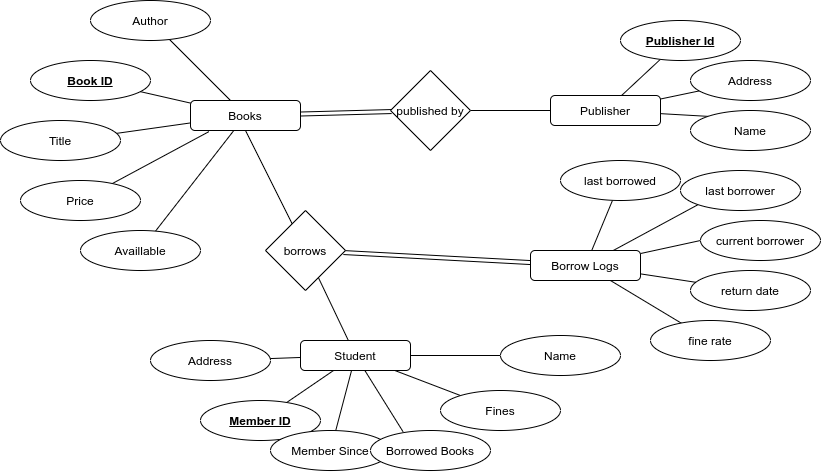

The diagram above was exported from draw.io. Its source (the exported page's mxGraphModel, read from the mxfile embedded in the PNG):
<mxGraphModel dx="1271" dy="575" grid="1" gridSize="10" guides="1" tooltips="1" connect="1" arrows="1" fold="1" page="1" pageScale="1" pageWidth="850" pageHeight="1100" math="0" shadow="0">
  <root>
    <mxCell id="9V0uJNKkY4EedVrQWBP4-0" />
    <mxCell id="9V0uJNKkY4EedVrQWBP4-1" parent="9V0uJNKkY4EedVrQWBP4-0" />
    <mxCell id="8aVzBu5TfjdNeDIGe2RU-12" style="edgeStyle=none;rounded=0;orthogonalLoop=1;jettySize=auto;html=1;endArrow=none;endFill=0;shape=link;" edge="1" parent="9V0uJNKkY4EedVrQWBP4-1" source="8aVzBu5TfjdNeDIGe2RU-0" target="8aVzBu5TfjdNeDIGe2RU-11">
      <mxGeometry relative="1" as="geometry" />
    </mxCell>
    <mxCell id="8aVzBu5TfjdNeDIGe2RU-0" value="Books" style="rounded=1;whiteSpace=wrap;html=1;" vertex="1" parent="9V0uJNKkY4EedVrQWBP4-1">
      <mxGeometry x="270" y="200" width="110" height="30" as="geometry" />
    </mxCell>
    <mxCell id="8aVzBu5TfjdNeDIGe2RU-10" style="edgeStyle=none;rounded=0;orthogonalLoop=1;jettySize=auto;html=1;endArrow=none;endFill=0;" edge="1" parent="9V0uJNKkY4EedVrQWBP4-1" source="8aVzBu5TfjdNeDIGe2RU-1" target="8aVzBu5TfjdNeDIGe2RU-0">
      <mxGeometry relative="1" as="geometry" />
    </mxCell>
    <mxCell id="8aVzBu5TfjdNeDIGe2RU-1" value="Author" style="ellipse;whiteSpace=wrap;html=1;" vertex="1" parent="9V0uJNKkY4EedVrQWBP4-1">
      <mxGeometry x="170" y="100" width="120" height="40" as="geometry" />
    </mxCell>
    <mxCell id="8aVzBu5TfjdNeDIGe2RU-9" style="edgeStyle=none;rounded=0;orthogonalLoop=1;jettySize=auto;html=1;endArrow=none;endFill=0;" edge="1" parent="9V0uJNKkY4EedVrQWBP4-1" source="8aVzBu5TfjdNeDIGe2RU-2" target="8aVzBu5TfjdNeDIGe2RU-0">
      <mxGeometry relative="1" as="geometry" />
    </mxCell>
    <mxCell id="8aVzBu5TfjdNeDIGe2RU-2" value="Book ID" style="ellipse;whiteSpace=wrap;html=1;fontStyle=5" vertex="1" parent="9V0uJNKkY4EedVrQWBP4-1">
      <mxGeometry x="110" y="160" width="120" height="40" as="geometry" />
    </mxCell>
    <mxCell id="8aVzBu5TfjdNeDIGe2RU-8" style="edgeStyle=none;rounded=0;orthogonalLoop=1;jettySize=auto;html=1;endArrow=none;endFill=0;" edge="1" parent="9V0uJNKkY4EedVrQWBP4-1" source="8aVzBu5TfjdNeDIGe2RU-3" target="8aVzBu5TfjdNeDIGe2RU-0">
      <mxGeometry relative="1" as="geometry" />
    </mxCell>
    <mxCell id="8aVzBu5TfjdNeDIGe2RU-3" value="Title" style="ellipse;whiteSpace=wrap;html=1;" vertex="1" parent="9V0uJNKkY4EedVrQWBP4-1">
      <mxGeometry x="80" y="220" width="120" height="40" as="geometry" />
    </mxCell>
    <mxCell id="8aVzBu5TfjdNeDIGe2RU-7" style="edgeStyle=none;rounded=0;orthogonalLoop=1;jettySize=auto;html=1;entryX=0.167;entryY=1.039;entryDx=0;entryDy=0;entryPerimeter=0;endArrow=none;endFill=0;" edge="1" parent="9V0uJNKkY4EedVrQWBP4-1" source="8aVzBu5TfjdNeDIGe2RU-4" target="8aVzBu5TfjdNeDIGe2RU-0">
      <mxGeometry relative="1" as="geometry" />
    </mxCell>
    <mxCell id="8aVzBu5TfjdNeDIGe2RU-4" value="Price" style="ellipse;whiteSpace=wrap;html=1;" vertex="1" parent="9V0uJNKkY4EedVrQWBP4-1">
      <mxGeometry x="100" y="280" width="120" height="40" as="geometry" />
    </mxCell>
    <mxCell id="8aVzBu5TfjdNeDIGe2RU-6" style="edgeStyle=none;rounded=0;orthogonalLoop=1;jettySize=auto;html=1;endArrow=none;endFill=0;" edge="1" parent="9V0uJNKkY4EedVrQWBP4-1" source="8aVzBu5TfjdNeDIGe2RU-5" target="8aVzBu5TfjdNeDIGe2RU-0">
      <mxGeometry relative="1" as="geometry" />
    </mxCell>
    <mxCell id="8aVzBu5TfjdNeDIGe2RU-5" value="Availlable" style="ellipse;whiteSpace=wrap;html=1;" vertex="1" parent="9V0uJNKkY4EedVrQWBP4-1">
      <mxGeometry x="160" y="330" width="120" height="40" as="geometry" />
    </mxCell>
    <mxCell id="8aVzBu5TfjdNeDIGe2RU-14" style="edgeStyle=none;rounded=0;orthogonalLoop=1;jettySize=auto;html=1;entryX=0;entryY=0.5;entryDx=0;entryDy=0;endArrow=none;endFill=0;" edge="1" parent="9V0uJNKkY4EedVrQWBP4-1" source="8aVzBu5TfjdNeDIGe2RU-11" target="8aVzBu5TfjdNeDIGe2RU-13">
      <mxGeometry relative="1" as="geometry" />
    </mxCell>
    <mxCell id="8aVzBu5TfjdNeDIGe2RU-11" value="published by" style="rhombus;whiteSpace=wrap;html=1;" vertex="1" parent="9V0uJNKkY4EedVrQWBP4-1">
      <mxGeometry x="470" y="170" width="80" height="80" as="geometry" />
    </mxCell>
    <mxCell id="8aVzBu5TfjdNeDIGe2RU-18" style="edgeStyle=none;rounded=0;orthogonalLoop=1;jettySize=auto;html=1;endArrow=none;endFill=0;strokeColor=#000000;" edge="1" parent="9V0uJNKkY4EedVrQWBP4-1" source="8aVzBu5TfjdNeDIGe2RU-13" target="8aVzBu5TfjdNeDIGe2RU-15">
      <mxGeometry relative="1" as="geometry" />
    </mxCell>
    <mxCell id="8aVzBu5TfjdNeDIGe2RU-19" style="edgeStyle=none;rounded=0;orthogonalLoop=1;jettySize=auto;html=1;endArrow=none;endFill=0;strokeColor=#000000;" edge="1" parent="9V0uJNKkY4EedVrQWBP4-1" source="8aVzBu5TfjdNeDIGe2RU-13" target="8aVzBu5TfjdNeDIGe2RU-16">
      <mxGeometry relative="1" as="geometry" />
    </mxCell>
    <mxCell id="8aVzBu5TfjdNeDIGe2RU-20" style="edgeStyle=none;rounded=0;orthogonalLoop=1;jettySize=auto;html=1;entryX=0;entryY=0;entryDx=0;entryDy=0;endArrow=none;endFill=0;strokeColor=#000000;" edge="1" parent="9V0uJNKkY4EedVrQWBP4-1" source="8aVzBu5TfjdNeDIGe2RU-13" target="8aVzBu5TfjdNeDIGe2RU-17">
      <mxGeometry relative="1" as="geometry" />
    </mxCell>
    <mxCell id="8aVzBu5TfjdNeDIGe2RU-13" value="Publisher" style="rounded=1;whiteSpace=wrap;html=1;" vertex="1" parent="9V0uJNKkY4EedVrQWBP4-1">
      <mxGeometry x="630" y="195" width="110" height="30" as="geometry" />
    </mxCell>
    <mxCell id="8aVzBu5TfjdNeDIGe2RU-15" value="Publisher Id" style="ellipse;whiteSpace=wrap;html=1;fontStyle=5" vertex="1" parent="9V0uJNKkY4EedVrQWBP4-1">
      <mxGeometry x="700" y="120" width="120" height="40" as="geometry" />
    </mxCell>
    <mxCell id="8aVzBu5TfjdNeDIGe2RU-16" value="Address&lt;br&gt;" style="ellipse;whiteSpace=wrap;html=1;fontStyle=0" vertex="1" parent="9V0uJNKkY4EedVrQWBP4-1">
      <mxGeometry x="770" y="160" width="120" height="40" as="geometry" />
    </mxCell>
    <mxCell id="8aVzBu5TfjdNeDIGe2RU-17" value="Name" style="ellipse;whiteSpace=wrap;html=1;fontStyle=0" vertex="1" parent="9V0uJNKkY4EedVrQWBP4-1">
      <mxGeometry x="770" y="210" width="120" height="40" as="geometry" />
    </mxCell>
    <mxCell id="8aVzBu5TfjdNeDIGe2RU-29" style="edgeStyle=none;rounded=0;orthogonalLoop=1;jettySize=auto;html=1;endArrow=none;endFill=0;strokeColor=#000000;" edge="1" parent="9V0uJNKkY4EedVrQWBP4-1" source="8aVzBu5TfjdNeDIGe2RU-22" target="8aVzBu5TfjdNeDIGe2RU-23">
      <mxGeometry relative="1" as="geometry" />
    </mxCell>
    <mxCell id="8aVzBu5TfjdNeDIGe2RU-30" style="edgeStyle=none;rounded=0;orthogonalLoop=1;jettySize=auto;html=1;endArrow=none;endFill=0;strokeColor=#000000;" edge="1" parent="9V0uJNKkY4EedVrQWBP4-1" source="8aVzBu5TfjdNeDIGe2RU-22" target="8aVzBu5TfjdNeDIGe2RU-24">
      <mxGeometry relative="1" as="geometry" />
    </mxCell>
    <mxCell id="8aVzBu5TfjdNeDIGe2RU-31" style="edgeStyle=none;rounded=0;orthogonalLoop=1;jettySize=auto;html=1;endArrow=none;endFill=0;strokeColor=#000000;" edge="1" parent="9V0uJNKkY4EedVrQWBP4-1" source="8aVzBu5TfjdNeDIGe2RU-22" target="8aVzBu5TfjdNeDIGe2RU-25">
      <mxGeometry relative="1" as="geometry" />
    </mxCell>
    <mxCell id="8aVzBu5TfjdNeDIGe2RU-32" style="edgeStyle=none;rounded=0;orthogonalLoop=1;jettySize=auto;html=1;endArrow=none;endFill=0;strokeColor=#000000;" edge="1" parent="9V0uJNKkY4EedVrQWBP4-1" source="8aVzBu5TfjdNeDIGe2RU-22" target="8aVzBu5TfjdNeDIGe2RU-26">
      <mxGeometry relative="1" as="geometry" />
    </mxCell>
    <mxCell id="8aVzBu5TfjdNeDIGe2RU-33" style="edgeStyle=none;rounded=0;orthogonalLoop=1;jettySize=auto;html=1;entryX=0.271;entryY=0.029;entryDx=0;entryDy=0;entryPerimeter=0;endArrow=none;endFill=0;strokeColor=#000000;" edge="1" parent="9V0uJNKkY4EedVrQWBP4-1" source="8aVzBu5TfjdNeDIGe2RU-22" target="8aVzBu5TfjdNeDIGe2RU-27">
      <mxGeometry relative="1" as="geometry" />
    </mxCell>
    <mxCell id="8aVzBu5TfjdNeDIGe2RU-34" style="edgeStyle=none;rounded=0;orthogonalLoop=1;jettySize=auto;html=1;endArrow=none;endFill=0;strokeColor=#000000;" edge="1" parent="9V0uJNKkY4EedVrQWBP4-1" source="8aVzBu5TfjdNeDIGe2RU-22" target="8aVzBu5TfjdNeDIGe2RU-28">
      <mxGeometry relative="1" as="geometry" />
    </mxCell>
    <mxCell id="8aVzBu5TfjdNeDIGe2RU-36" style="edgeStyle=none;rounded=0;orthogonalLoop=1;jettySize=auto;html=1;endArrow=none;endFill=0;strokeColor=#000000;" edge="1" parent="9V0uJNKkY4EedVrQWBP4-1" source="8aVzBu5TfjdNeDIGe2RU-22" target="8aVzBu5TfjdNeDIGe2RU-35">
      <mxGeometry relative="1" as="geometry" />
    </mxCell>
    <mxCell id="8aVzBu5TfjdNeDIGe2RU-22" value="Student" style="rounded=1;whiteSpace=wrap;html=1;" vertex="1" parent="9V0uJNKkY4EedVrQWBP4-1">
      <mxGeometry x="380" y="440" width="110" height="30" as="geometry" />
    </mxCell>
    <mxCell id="8aVzBu5TfjdNeDIGe2RU-23" value="Name" style="ellipse;whiteSpace=wrap;html=1;" vertex="1" parent="9V0uJNKkY4EedVrQWBP4-1">
      <mxGeometry x="580" y="435" width="120" height="40" as="geometry" />
    </mxCell>
    <mxCell id="8aVzBu5TfjdNeDIGe2RU-24" value="Address" style="ellipse;whiteSpace=wrap;html=1;" vertex="1" parent="9V0uJNKkY4EedVrQWBP4-1">
      <mxGeometry x="230" y="440" width="120" height="40" as="geometry" />
    </mxCell>
    <mxCell id="8aVzBu5TfjdNeDIGe2RU-25" value="Member ID" style="ellipse;whiteSpace=wrap;html=1;fontStyle=5" vertex="1" parent="9V0uJNKkY4EedVrQWBP4-1">
      <mxGeometry x="280" y="500" width="120" height="40" as="geometry" />
    </mxCell>
    <mxCell id="8aVzBu5TfjdNeDIGe2RU-26" value="Member Since" style="ellipse;whiteSpace=wrap;html=1;" vertex="1" parent="9V0uJNKkY4EedVrQWBP4-1">
      <mxGeometry x="350" y="530" width="120" height="40" as="geometry" />
    </mxCell>
    <mxCell id="8aVzBu5TfjdNeDIGe2RU-27" value="Borrowed Books" style="ellipse;whiteSpace=wrap;html=1;" vertex="1" parent="9V0uJNKkY4EedVrQWBP4-1">
      <mxGeometry x="450" y="530" width="120" height="40" as="geometry" />
    </mxCell>
    <mxCell id="8aVzBu5TfjdNeDIGe2RU-28" value="Fines" style="ellipse;whiteSpace=wrap;html=1;" vertex="1" parent="9V0uJNKkY4EedVrQWBP4-1">
      <mxGeometry x="520" y="490" width="120" height="40" as="geometry" />
    </mxCell>
    <mxCell id="8aVzBu5TfjdNeDIGe2RU-37" style="edgeStyle=none;rounded=0;orthogonalLoop=1;jettySize=auto;html=1;entryX=0.5;entryY=1;entryDx=0;entryDy=0;endArrow=none;endFill=0;strokeColor=#000000;" edge="1" parent="9V0uJNKkY4EedVrQWBP4-1" source="8aVzBu5TfjdNeDIGe2RU-35" target="8aVzBu5TfjdNeDIGe2RU-0">
      <mxGeometry relative="1" as="geometry" />
    </mxCell>
    <mxCell id="8aVzBu5TfjdNeDIGe2RU-39" style="edgeStyle=none;rounded=0;orthogonalLoop=1;jettySize=auto;html=1;endArrow=none;endFill=0;strokeColor=#000000;shape=link;" edge="1" parent="9V0uJNKkY4EedVrQWBP4-1" source="8aVzBu5TfjdNeDIGe2RU-35" target="8aVzBu5TfjdNeDIGe2RU-38">
      <mxGeometry relative="1" as="geometry" />
    </mxCell>
    <mxCell id="8aVzBu5TfjdNeDIGe2RU-35" value="borrows" style="rhombus;whiteSpace=wrap;html=1;" vertex="1" parent="9V0uJNKkY4EedVrQWBP4-1">
      <mxGeometry x="345" y="310" width="80" height="80" as="geometry" />
    </mxCell>
    <mxCell id="8aVzBu5TfjdNeDIGe2RU-45" style="edgeStyle=none;rounded=0;orthogonalLoop=1;jettySize=auto;html=1;endArrow=none;endFill=0;strokeColor=#000000;" edge="1" parent="9V0uJNKkY4EedVrQWBP4-1" source="8aVzBu5TfjdNeDIGe2RU-38" target="8aVzBu5TfjdNeDIGe2RU-40">
      <mxGeometry relative="1" as="geometry" />
    </mxCell>
    <mxCell id="8aVzBu5TfjdNeDIGe2RU-46" style="edgeStyle=none;rounded=0;orthogonalLoop=1;jettySize=auto;html=1;entryX=0;entryY=1;entryDx=0;entryDy=0;endArrow=none;endFill=0;strokeColor=#000000;" edge="1" parent="9V0uJNKkY4EedVrQWBP4-1" source="8aVzBu5TfjdNeDIGe2RU-38" target="8aVzBu5TfjdNeDIGe2RU-41">
      <mxGeometry relative="1" as="geometry" />
    </mxCell>
    <mxCell id="8aVzBu5TfjdNeDIGe2RU-47" style="edgeStyle=none;rounded=0;orthogonalLoop=1;jettySize=auto;html=1;entryX=0;entryY=0.5;entryDx=0;entryDy=0;endArrow=none;endFill=0;strokeColor=#000000;" edge="1" parent="9V0uJNKkY4EedVrQWBP4-1" source="8aVzBu5TfjdNeDIGe2RU-38" target="8aVzBu5TfjdNeDIGe2RU-42">
      <mxGeometry relative="1" as="geometry" />
    </mxCell>
    <mxCell id="8aVzBu5TfjdNeDIGe2RU-48" style="edgeStyle=none;rounded=0;orthogonalLoop=1;jettySize=auto;html=1;endArrow=none;endFill=0;strokeColor=#000000;" edge="1" parent="9V0uJNKkY4EedVrQWBP4-1" source="8aVzBu5TfjdNeDIGe2RU-38" target="8aVzBu5TfjdNeDIGe2RU-43">
      <mxGeometry relative="1" as="geometry" />
    </mxCell>
    <mxCell id="8aVzBu5TfjdNeDIGe2RU-49" style="edgeStyle=none;rounded=0;orthogonalLoop=1;jettySize=auto;html=1;endArrow=none;endFill=0;strokeColor=#000000;" edge="1" parent="9V0uJNKkY4EedVrQWBP4-1" source="8aVzBu5TfjdNeDIGe2RU-38" target="8aVzBu5TfjdNeDIGe2RU-44">
      <mxGeometry relative="1" as="geometry" />
    </mxCell>
    <mxCell id="8aVzBu5TfjdNeDIGe2RU-38" value="Borrow Logs" style="rounded=1;whiteSpace=wrap;html=1;" vertex="1" parent="9V0uJNKkY4EedVrQWBP4-1">
      <mxGeometry x="610" y="350" width="110" height="30" as="geometry" />
    </mxCell>
    <mxCell id="8aVzBu5TfjdNeDIGe2RU-40" value="last borrowed" style="ellipse;whiteSpace=wrap;html=1;fontStyle=0" vertex="1" parent="9V0uJNKkY4EedVrQWBP4-1">
      <mxGeometry x="640" y="260" width="120" height="40" as="geometry" />
    </mxCell>
    <mxCell id="8aVzBu5TfjdNeDIGe2RU-41" value="last borrower" style="ellipse;whiteSpace=wrap;html=1;fontStyle=0" vertex="1" parent="9V0uJNKkY4EedVrQWBP4-1">
      <mxGeometry x="760" y="270" width="120" height="40" as="geometry" />
    </mxCell>
    <mxCell id="8aVzBu5TfjdNeDIGe2RU-42" value="current borrower" style="ellipse;whiteSpace=wrap;html=1;fontStyle=0" vertex="1" parent="9V0uJNKkY4EedVrQWBP4-1">
      <mxGeometry x="780" y="320" width="120" height="40" as="geometry" />
    </mxCell>
    <mxCell id="8aVzBu5TfjdNeDIGe2RU-43" value="return date" style="ellipse;whiteSpace=wrap;html=1;fontStyle=0" vertex="1" parent="9V0uJNKkY4EedVrQWBP4-1">
      <mxGeometry x="770" y="370" width="120" height="40" as="geometry" />
    </mxCell>
    <mxCell id="8aVzBu5TfjdNeDIGe2RU-44" value="fine rate" style="ellipse;whiteSpace=wrap;html=1;fontStyle=0" vertex="1" parent="9V0uJNKkY4EedVrQWBP4-1">
      <mxGeometry x="730" y="420" width="120" height="40" as="geometry" />
    </mxCell>
  </root>
</mxGraphModel>